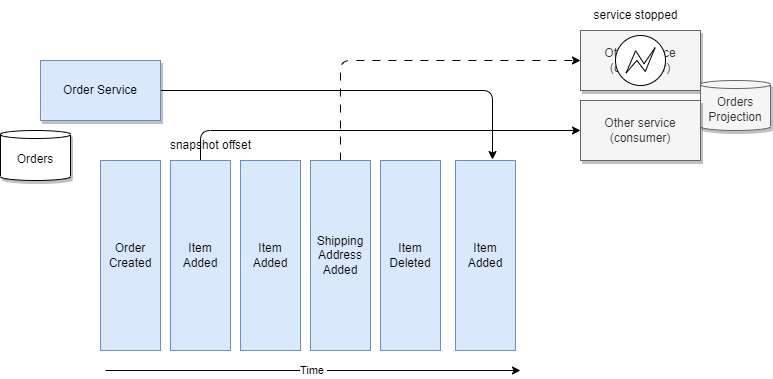

The diagram above was exported from draw.io. Its source (the exported page's mxGraphModel, read from the mxfile embedded in the PNG):
<mxGraphModel dx="1417" dy="432" grid="1" gridSize="10" guides="1" tooltips="1" connect="1" arrows="1" fold="1" page="1" pageScale="1" pageWidth="850" pageHeight="1100" math="0" shadow="0">
  <root>
    <mxCell id="0" />
    <mxCell id="1" parent="0" />
    <mxCell id="9" style="edgeStyle=orthogonalEdgeStyle;html=1;entryX=0.617;entryY=-0.005;entryDx=0;entryDy=0;entryPerimeter=0;" parent="1" source="2" target="8" edge="1">
      <mxGeometry relative="1" as="geometry" />
    </mxCell>
    <mxCell id="2" value="Order Service" style="rounded=0;whiteSpace=wrap;html=1;fillColor=#dae8fc;strokeColor=#6c8ebf;shadow=1;" parent="1" vertex="1">
      <mxGeometry x="20" y="90" width="120" height="60" as="geometry" />
    </mxCell>
    <mxCell id="3" value="Order&lt;br&gt;Created" style="rounded=0;whiteSpace=wrap;html=1;fillColor=#dae8fc;strokeColor=#6c8ebf;" parent="1" vertex="1">
      <mxGeometry x="80" y="190" width="60" height="190" as="geometry" />
    </mxCell>
    <mxCell id="19" style="edgeStyle=orthogonalEdgeStyle;html=1;entryX=0;entryY=0.5;entryDx=0;entryDy=0;" edge="1" parent="1" source="4" target="17">
      <mxGeometry relative="1" as="geometry">
        <Array as="points">
          <mxPoint x="180" y="160" />
        </Array>
      </mxGeometry>
    </mxCell>
    <mxCell id="4" value="Item Added" style="rounded=0;whiteSpace=wrap;html=1;fillColor=#dae8fc;strokeColor=#6c8ebf;" parent="1" vertex="1">
      <mxGeometry x="150" y="190" width="60" height="190" as="geometry" />
    </mxCell>
    <mxCell id="13" style="edgeStyle=orthogonalEdgeStyle;html=1;entryX=0;entryY=0.5;entryDx=0;entryDy=0;exitX=0.5;exitY=0;exitDx=0;exitDy=0;dashed=1;dashPattern=8 8;" parent="1" source="6" target="12" edge="1">
      <mxGeometry relative="1" as="geometry">
        <Array as="points">
          <mxPoint x="320" y="90" />
        </Array>
      </mxGeometry>
    </mxCell>
    <mxCell id="5" value="Item Added" style="rounded=0;whiteSpace=wrap;html=1;fillColor=#dae8fc;strokeColor=#6c8ebf;" parent="1" vertex="1">
      <mxGeometry x="220" y="190" width="60" height="190" as="geometry" />
    </mxCell>
    <mxCell id="6" value="Shipping&lt;br&gt;Address&lt;br&gt;Added" style="rounded=0;whiteSpace=wrap;html=1;fillColor=#dae8fc;strokeColor=#6c8ebf;" parent="1" vertex="1">
      <mxGeometry x="290" y="190" width="60" height="190" as="geometry" />
    </mxCell>
    <mxCell id="7" value="Item Deleted" style="rounded=0;whiteSpace=wrap;html=1;fillColor=#dae8fc;strokeColor=#6c8ebf;" parent="1" vertex="1">
      <mxGeometry x="360" y="190" width="60" height="190" as="geometry" />
    </mxCell>
    <mxCell id="8" value="Item Added" style="rounded=0;whiteSpace=wrap;html=1;fillColor=#dae8fc;strokeColor=#6c8ebf;" parent="1" vertex="1">
      <mxGeometry x="435" y="190" width="60" height="190" as="geometry" />
    </mxCell>
    <mxCell id="10" value="Orders" style="shape=cylinder3;whiteSpace=wrap;html=1;boundedLbl=1;backgroundOutline=1;size=4;shadow=1;" parent="1" vertex="1">
      <mxGeometry x="-20" y="160" width="70" height="50" as="geometry" />
    </mxCell>
    <mxCell id="11" value="Time&amp;nbsp;" style="endArrow=classic;html=1;" parent="1" edge="1">
      <mxGeometry width="50" height="50" relative="1" as="geometry">
        <mxPoint x="85" y="400" as="sourcePoint" />
        <mxPoint x="500" y="400" as="targetPoint" />
      </mxGeometry>
    </mxCell>
    <mxCell id="12" value="Other service&lt;br&gt;(consumer)" style="rounded=0;whiteSpace=wrap;html=1;shadow=1;fillColor=#f5f5f5;fontColor=#333333;strokeColor=#666666;" parent="1" vertex="1">
      <mxGeometry x="560" y="60" width="120" height="60" as="geometry" />
    </mxCell>
    <mxCell id="14" value="snapshot offset" style="text;html=1;align=center;verticalAlign=middle;resizable=0;points=[];autosize=1;strokeColor=none;fillColor=none;" parent="1" vertex="1">
      <mxGeometry x="140" y="160" width="100" height="30" as="geometry" />
    </mxCell>
    <mxCell id="15" value="Orders&lt;br&gt;Projection" style="shape=cylinder3;whiteSpace=wrap;html=1;boundedLbl=1;backgroundOutline=1;size=4;shadow=1;fillColor=#f5f5f5;fontColor=#333333;strokeColor=#666666;" parent="1" vertex="1">
      <mxGeometry x="680" y="110" width="70" height="50" as="geometry" />
    </mxCell>
    <mxCell id="16" value="" style="points=[[0.145,0.145,0],[0.5,0,0],[0.855,0.145,0],[1,0.5,0],[0.855,0.855,0],[0.5,1,0],[0.145,0.855,0],[0,0.5,0]];shape=mxgraph.bpmn.event;html=1;verticalLabelPosition=bottom;labelBackgroundColor=#ffffff;verticalAlign=top;align=center;perimeter=ellipsePerimeter;outlineConnect=0;aspect=fixed;outline=eventInt;symbol=error;" vertex="1" parent="1">
      <mxGeometry x="595" y="65" width="50" height="50" as="geometry" />
    </mxCell>
    <mxCell id="17" value="Other service&lt;br&gt;(consumer)" style="rounded=0;whiteSpace=wrap;html=1;shadow=1;fillColor=#f5f5f5;fontColor=#333333;strokeColor=#666666;" vertex="1" parent="1">
      <mxGeometry x="560" y="130" width="120" height="60" as="geometry" />
    </mxCell>
    <mxCell id="20" value="service stopped" style="text;html=1;align=center;verticalAlign=middle;resizable=0;points=[];autosize=1;strokeColor=none;fillColor=none;" vertex="1" parent="1">
      <mxGeometry x="560" y="30" width="110" height="30" as="geometry" />
    </mxCell>
  </root>
</mxGraphModel>